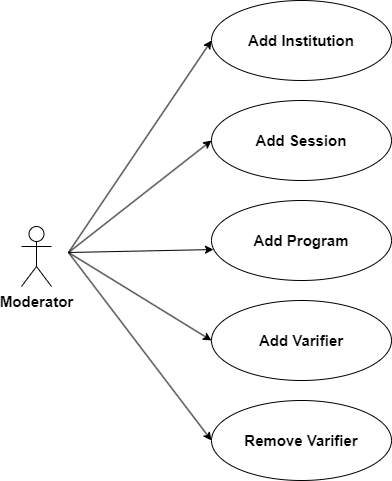

The diagram above was exported from draw.io. Its source (the exported page's mxGraphModel, read from the mxfile embedded in the PNG):
<mxGraphModel dx="1434" dy="746" grid="1" gridSize="13" guides="1" tooltips="1" connect="1" arrows="1" fold="1" page="1" pageScale="1" pageWidth="827" pageHeight="1169" math="0" shadow="0">
  <root>
    <mxCell id="0" />
    <mxCell id="1" parent="0" />
    <mxCell id="U5NX-F_Pup_lTkIXnEkK-1" value="Add Institution" style="ellipse;whiteSpace=wrap;html=1;fontSize=15;fontStyle=1" vertex="1" parent="1">
      <mxGeometry x="260" y="60" width="180" height="80" as="geometry" />
    </mxCell>
    <mxCell id="U5NX-F_Pup_lTkIXnEkK-4" value="Remove Varifier" style="ellipse;whiteSpace=wrap;html=1;fontSize=15;fontStyle=1" vertex="1" parent="1">
      <mxGeometry x="260" y="460" width="180" height="80" as="geometry" />
    </mxCell>
    <mxCell id="U5NX-F_Pup_lTkIXnEkK-5" value="Add Session" style="ellipse;whiteSpace=wrap;html=1;fontSize=15;fontStyle=1" vertex="1" parent="1">
      <mxGeometry x="260" y="160" width="180" height="80" as="geometry" />
    </mxCell>
    <mxCell id="U5NX-F_Pup_lTkIXnEkK-6" value="Add Program" style="ellipse;whiteSpace=wrap;html=1;fontSize=15;fontStyle=1" vertex="1" parent="1">
      <mxGeometry x="260" y="260" width="180" height="80" as="geometry" />
    </mxCell>
    <mxCell id="U5NX-F_Pup_lTkIXnEkK-7" value="Add Varifier" style="ellipse;whiteSpace=wrap;html=1;fontSize=15;fontStyle=1" vertex="1" parent="1">
      <mxGeometry x="260" y="360" width="180" height="80" as="geometry" />
    </mxCell>
    <mxCell id="U5NX-F_Pup_lTkIXnEkK-9" value="Moderator" style="shape=umlActor;verticalLabelPosition=bottom;verticalAlign=top;html=1;outlineConnect=0;fontSize=15;fontStyle=1" vertex="1" parent="1">
      <mxGeometry x="70" y="286" width="30" height="60" as="geometry" />
    </mxCell>
    <mxCell id="U5NX-F_Pup_lTkIXnEkK-19" value="" style="endArrow=classic;html=1;rounded=0;entryX=0;entryY=0.5;entryDx=0;entryDy=0;" edge="1" parent="1" target="U5NX-F_Pup_lTkIXnEkK-1">
      <mxGeometry width="50" height="50" relative="1" as="geometry">
        <mxPoint x="117" y="312" as="sourcePoint" />
        <mxPoint x="440" y="364" as="targetPoint" />
      </mxGeometry>
    </mxCell>
    <mxCell id="U5NX-F_Pup_lTkIXnEkK-20" value="" style="endArrow=classic;html=1;rounded=0;entryX=0;entryY=0.5;entryDx=0;entryDy=0;" edge="1" parent="1" target="U5NX-F_Pup_lTkIXnEkK-5">
      <mxGeometry width="50" height="50" relative="1" as="geometry">
        <mxPoint x="117" y="312" as="sourcePoint" />
        <mxPoint x="440" y="364" as="targetPoint" />
      </mxGeometry>
    </mxCell>
    <mxCell id="U5NX-F_Pup_lTkIXnEkK-21" value="" style="endArrow=classic;html=1;rounded=0;entryX=0.011;entryY=0.613;entryDx=0;entryDy=0;entryPerimeter=0;" edge="1" parent="1" target="U5NX-F_Pup_lTkIXnEkK-6">
      <mxGeometry width="50" height="50" relative="1" as="geometry">
        <mxPoint x="117" y="312" as="sourcePoint" />
        <mxPoint x="440" y="364" as="targetPoint" />
      </mxGeometry>
    </mxCell>
    <mxCell id="U5NX-F_Pup_lTkIXnEkK-22" value="" style="endArrow=classic;html=1;rounded=0;entryX=0;entryY=0.5;entryDx=0;entryDy=0;" edge="1" parent="1" target="U5NX-F_Pup_lTkIXnEkK-7">
      <mxGeometry width="50" height="50" relative="1" as="geometry">
        <mxPoint x="117" y="312" as="sourcePoint" />
        <mxPoint x="440" y="364" as="targetPoint" />
      </mxGeometry>
    </mxCell>
    <mxCell id="U5NX-F_Pup_lTkIXnEkK-23" value="" style="endArrow=classic;html=1;rounded=0;entryX=0;entryY=0.5;entryDx=0;entryDy=0;" edge="1" parent="1" target="U5NX-F_Pup_lTkIXnEkK-4">
      <mxGeometry width="50" height="50" relative="1" as="geometry">
        <mxPoint x="117" y="312" as="sourcePoint" />
        <mxPoint x="440" y="364" as="targetPoint" />
      </mxGeometry>
    </mxCell>
  </root>
</mxGraphModel>